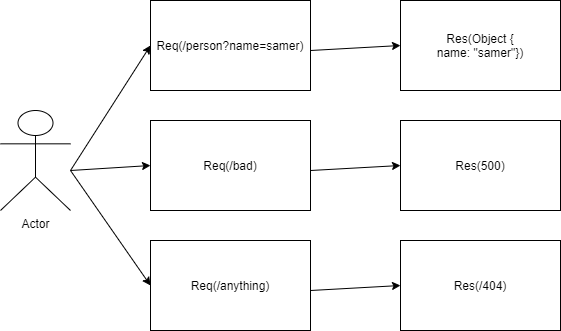

The diagram above was exported from draw.io. Its source (the exported page's mxGraphModel, read from the mxfile embedded in the PNG):
<mxGraphModel dx="1038" dy="548" grid="1" gridSize="10" guides="1" tooltips="1" connect="1" arrows="1" fold="1" page="1" pageScale="1" pageWidth="850" pageHeight="1100" math="0" shadow="0">
  <root>
    <mxCell id="0" />
    <mxCell id="1" parent="0" />
    <mxCell id="vnq8YXxf4_CWQ4T3EX0_-1" value="Actor" style="shape=umlActor;verticalLabelPosition=bottom;verticalAlign=top;html=1;outlineConnect=0;" vertex="1" parent="1">
      <mxGeometry x="150" y="220" width="70" height="100" as="geometry" />
    </mxCell>
    <mxCell id="vnq8YXxf4_CWQ4T3EX0_-3" value="Req(/person?name=samer)" style="rounded=0;whiteSpace=wrap;html=1;" vertex="1" parent="1">
      <mxGeometry x="300" y="110" width="160" height="90" as="geometry" />
    </mxCell>
    <mxCell id="vnq8YXxf4_CWQ4T3EX0_-4" value="Req(/bad)" style="rounded=0;whiteSpace=wrap;html=1;" vertex="1" parent="1">
      <mxGeometry x="300" y="230" width="160" height="90" as="geometry" />
    </mxCell>
    <mxCell id="vnq8YXxf4_CWQ4T3EX0_-5" value="Req(/anything)" style="rounded=0;whiteSpace=wrap;html=1;" vertex="1" parent="1">
      <mxGeometry x="300" y="350" width="160" height="90" as="geometry" />
    </mxCell>
    <mxCell id="vnq8YXxf4_CWQ4T3EX0_-6" value="" style="endArrow=classic;html=1;entryX=0;entryY=0.5;entryDx=0;entryDy=0;" edge="1" parent="1" target="vnq8YXxf4_CWQ4T3EX0_-4">
      <mxGeometry width="50" height="50" relative="1" as="geometry">
        <mxPoint x="220" y="280" as="sourcePoint" />
        <mxPoint x="290" y="278" as="targetPoint" />
      </mxGeometry>
    </mxCell>
    <mxCell id="vnq8YXxf4_CWQ4T3EX0_-7" value="" style="endArrow=classic;html=1;entryX=0;entryY=0.5;entryDx=0;entryDy=0;" edge="1" parent="1" target="vnq8YXxf4_CWQ4T3EX0_-5">
      <mxGeometry width="50" height="50" relative="1" as="geometry">
        <mxPoint x="220" y="280" as="sourcePoint" />
        <mxPoint x="300" y="288" as="targetPoint" />
        <Array as="points" />
      </mxGeometry>
    </mxCell>
    <mxCell id="vnq8YXxf4_CWQ4T3EX0_-8" value="" style="endArrow=classic;html=1;entryX=0;entryY=0.5;entryDx=0;entryDy=0;" edge="1" parent="1" target="vnq8YXxf4_CWQ4T3EX0_-3">
      <mxGeometry width="50" height="50" relative="1" as="geometry">
        <mxPoint x="220" y="280" as="sourcePoint" />
        <mxPoint x="290" y="240" as="targetPoint" />
      </mxGeometry>
    </mxCell>
    <mxCell id="vnq8YXxf4_CWQ4T3EX0_-9" value="Res(Object {&lt;br&gt;name: &quot;samer&quot;})" style="rounded=0;whiteSpace=wrap;html=1;" vertex="1" parent="1">
      <mxGeometry x="550" y="110" width="160" height="90" as="geometry" />
    </mxCell>
    <mxCell id="vnq8YXxf4_CWQ4T3EX0_-10" value="Res(500)" style="rounded=0;whiteSpace=wrap;html=1;" vertex="1" parent="1">
      <mxGeometry x="550" y="230" width="160" height="90" as="geometry" />
    </mxCell>
    <mxCell id="vnq8YXxf4_CWQ4T3EX0_-11" value="Res(/404)" style="rounded=0;whiteSpace=wrap;html=1;" vertex="1" parent="1">
      <mxGeometry x="550" y="350" width="160" height="90" as="geometry" />
    </mxCell>
    <mxCell id="vnq8YXxf4_CWQ4T3EX0_-12" value="" style="endArrow=classic;html=1;entryX=0;entryY=0.5;entryDx=0;entryDy=0;" edge="1" parent="1" target="vnq8YXxf4_CWQ4T3EX0_-9">
      <mxGeometry width="50" height="50" relative="1" as="geometry">
        <mxPoint x="460" y="160" as="sourcePoint" />
        <mxPoint x="510" y="110" as="targetPoint" />
      </mxGeometry>
    </mxCell>
    <mxCell id="vnq8YXxf4_CWQ4T3EX0_-13" value="" style="endArrow=classic;html=1;entryX=0;entryY=0.5;entryDx=0;entryDy=0;" edge="1" parent="1" target="vnq8YXxf4_CWQ4T3EX0_-10">
      <mxGeometry width="50" height="50" relative="1" as="geometry">
        <mxPoint x="460" y="280" as="sourcePoint" />
        <mxPoint x="510" y="230" as="targetPoint" />
      </mxGeometry>
    </mxCell>
    <mxCell id="vnq8YXxf4_CWQ4T3EX0_-14" value="" style="endArrow=classic;html=1;entryX=0;entryY=0.5;entryDx=0;entryDy=0;" edge="1" parent="1" target="vnq8YXxf4_CWQ4T3EX0_-11">
      <mxGeometry width="50" height="50" relative="1" as="geometry">
        <mxPoint x="460" y="400" as="sourcePoint" />
        <mxPoint x="510" y="350" as="targetPoint" />
      </mxGeometry>
    </mxCell>
  </root>
</mxGraphModel>